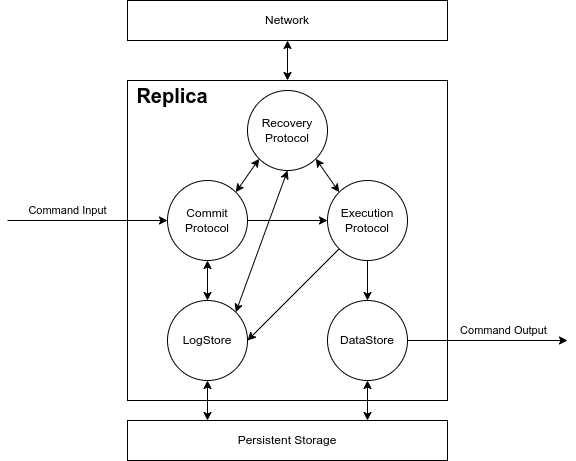

The diagram above was exported from draw.io. Its source (the exported page's mxGraphModel, read from the mxfile embedded in the PNG):
<mxGraphModel dx="742" dy="649" grid="1" gridSize="10" guides="1" tooltips="1" connect="1" arrows="1" fold="1" page="1" pageScale="1" pageWidth="827" pageHeight="1169" background="#FFFFFF" math="0" shadow="0">
  <root>
    <mxCell id="0" />
    <mxCell id="1" parent="0" />
    <mxCell id="88" value="" style="rounded=0;whiteSpace=wrap;html=1;" parent="1" vertex="1">
      <mxGeometry x="200" y="140" width="320" height="320" as="geometry" />
    </mxCell>
    <mxCell id="2" value="Persistent Storage" style="rounded=0;whiteSpace=wrap;html=1;" parent="1" vertex="1">
      <mxGeometry x="200" y="480" width="320" height="40" as="geometry" />
    </mxCell>
    <mxCell id="75" style="edgeStyle=none;html=1;exitX=0.5;exitY=1;exitDx=0;exitDy=0;entryX=0.25;entryY=0;entryDx=0;entryDy=0;startArrow=classic;startFill=1;" parent="1" source="3" target="2" edge="1">
      <mxGeometry relative="1" as="geometry" />
    </mxCell>
    <mxCell id="3" value="LogStore" style="ellipse;whiteSpace=wrap;html=1;aspect=fixed;" parent="1" vertex="1">
      <mxGeometry x="240" y="360" width="80" height="80" as="geometry" />
    </mxCell>
    <mxCell id="74" style="edgeStyle=none;html=1;entryX=0.75;entryY=0;entryDx=0;entryDy=0;startArrow=classic;startFill=1;" parent="1" source="4" target="2" edge="1">
      <mxGeometry relative="1" as="geometry" />
    </mxCell>
    <mxCell id="4" value="DataStore" style="ellipse;whiteSpace=wrap;html=1;aspect=fixed;" parent="1" vertex="1">
      <mxGeometry x="400" y="360" width="80" height="80" as="geometry" />
    </mxCell>
    <mxCell id="90" style="edgeStyle=none;html=1;fontSize=20;startArrow=classic;startFill=1;" parent="1" source="84" target="3" edge="1">
      <mxGeometry relative="1" as="geometry" />
    </mxCell>
    <mxCell id="92" style="edgeStyle=none;html=1;exitX=1;exitY=0.5;exitDx=0;exitDy=0;fontSize=20;startArrow=none;startFill=0;" parent="1" source="84" target="85" edge="1">
      <mxGeometry relative="1" as="geometry" />
    </mxCell>
    <mxCell id="84" value="Commit&lt;br&gt;Protocol" style="ellipse;whiteSpace=wrap;html=1;aspect=fixed;" parent="1" vertex="1">
      <mxGeometry x="240" y="240" width="80" height="80" as="geometry" />
    </mxCell>
    <mxCell id="91" style="edgeStyle=none;html=1;entryX=0.5;entryY=0;entryDx=0;entryDy=0;fontSize=20;startArrow=none;startFill=0;" parent="1" source="85" target="4" edge="1">
      <mxGeometry relative="1" as="geometry" />
    </mxCell>
    <mxCell id="93" style="edgeStyle=none;html=1;exitX=0;exitY=0;exitDx=0;exitDy=0;entryX=1;entryY=1;entryDx=0;entryDy=0;fontSize=20;startArrow=classic;startFill=1;" parent="1" source="85" target="87" edge="1">
      <mxGeometry relative="1" as="geometry" />
    </mxCell>
    <mxCell id="174" style="edgeStyle=none;html=1;exitX=0;exitY=1;exitDx=0;exitDy=0;entryX=1;entryY=0.5;entryDx=0;entryDy=0;startArrow=none;startFill=0;" parent="1" source="85" target="3" edge="1">
      <mxGeometry relative="1" as="geometry" />
    </mxCell>
    <mxCell id="85" value="Execution&lt;br&gt;Protocol" style="ellipse;whiteSpace=wrap;html=1;aspect=fixed;" parent="1" vertex="1">
      <mxGeometry x="400" y="240" width="80" height="80" as="geometry" />
    </mxCell>
    <mxCell id="95" style="edgeStyle=none;html=1;exitX=0;exitY=1;exitDx=0;exitDy=0;entryX=1;entryY=0;entryDx=0;entryDy=0;fontSize=20;startArrow=classic;startFill=1;" parent="1" source="87" target="84" edge="1">
      <mxGeometry relative="1" as="geometry" />
    </mxCell>
    <mxCell id="177" style="edgeStyle=none;html=1;exitX=0.5;exitY=1;exitDx=0;exitDy=0;entryX=1;entryY=0;entryDx=0;entryDy=0;startArrow=classic;startFill=1;" parent="1" source="87" target="3" edge="1">
      <mxGeometry relative="1" as="geometry" />
    </mxCell>
    <mxCell id="87" value="Recovery&lt;br&gt;Protocol" style="ellipse;whiteSpace=wrap;html=1;aspect=fixed;" parent="1" vertex="1">
      <mxGeometry x="320" y="150" width="80" height="80" as="geometry" />
    </mxCell>
    <mxCell id="89" value="&lt;font style=&quot;font-size: 20px&quot;&gt;Replica&lt;/font&gt;" style="text;html=1;strokeColor=none;fillColor=none;align=center;verticalAlign=middle;whiteSpace=wrap;rounded=0;fontStyle=1" parent="1" vertex="1">
      <mxGeometry x="200" y="140" width="90" height="30" as="geometry" />
    </mxCell>
    <mxCell id="171" style="edgeStyle=none;html=1;exitX=0.5;exitY=1;exitDx=0;exitDy=0;entryX=0.5;entryY=0;entryDx=0;entryDy=0;startArrow=classic;startFill=1;" parent="1" source="166" target="88" edge="1">
      <mxGeometry relative="1" as="geometry" />
    </mxCell>
    <mxCell id="166" value="Network" style="rounded=0;whiteSpace=wrap;html=1;" parent="1" vertex="1">
      <mxGeometry x="200" y="60" width="320" height="40" as="geometry" />
    </mxCell>
    <mxCell id="169" value="Command Input" style="endArrow=classic;html=1;entryX=0;entryY=0.5;entryDx=0;entryDy=0;" parent="1" target="84" edge="1">
      <mxGeometry x="-0.25" y="10" width="50" height="50" relative="1" as="geometry">
        <mxPoint x="80" y="280" as="sourcePoint" />
        <mxPoint x="110" y="240" as="targetPoint" />
        <mxPoint as="offset" />
      </mxGeometry>
    </mxCell>
    <mxCell id="170" value="Command Output" style="endArrow=classic;html=1;exitX=1;exitY=0.5;exitDx=0;exitDy=0;" parent="1" source="4" edge="1">
      <mxGeometry x="0.2" y="10" width="50" height="50" relative="1" as="geometry">
        <mxPoint x="640" y="370" as="sourcePoint" />
        <mxPoint x="640" y="400" as="targetPoint" />
        <mxPoint as="offset" />
      </mxGeometry>
    </mxCell>
  </root>
</mxGraphModel>